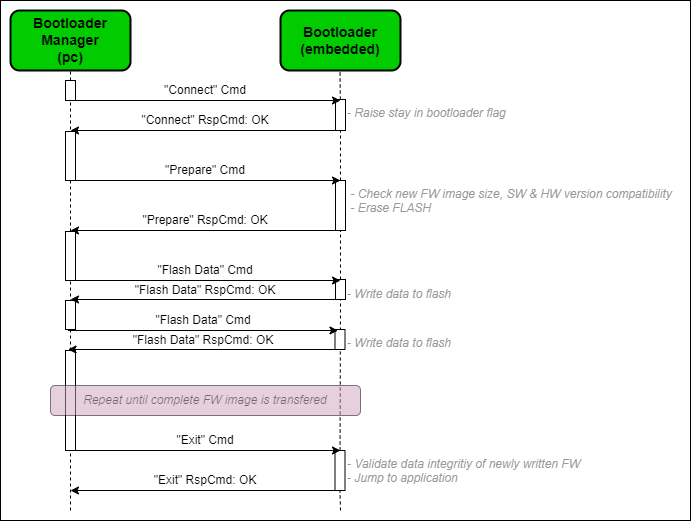

The diagram above was exported from draw.io. Its source (the exported page's mxGraphModel, read from the mxfile embedded in the PNG):
<mxGraphModel dx="2026" dy="1354" grid="1" gridSize="10" guides="1" tooltips="1" connect="1" arrows="1" fold="1" page="1" pageScale="1" pageWidth="827" pageHeight="1169" math="0" shadow="0">
  <root>
    <mxCell id="0" />
    <mxCell id="1" parent="0" />
    <mxCell id="2" value="" style="rounded=0;whiteSpace=wrap;html=1;" vertex="1" parent="1">
      <mxGeometry x="861" y="10" width="690" height="520" as="geometry" />
    </mxCell>
    <mxCell id="3" value="" style="endArrow=none;html=1;rounded=0;entryX=0.5;entryY=1;entryDx=0;entryDy=0;dashed=1;" edge="1" source="47" target="35" parent="1">
      <mxGeometry width="50" height="50" relative="1" as="geometry">
        <mxPoint x="931" y="620" as="sourcePoint" />
        <mxPoint x="931" y="80" as="targetPoint" />
      </mxGeometry>
    </mxCell>
    <mxCell id="4" value="Bootloader&lt;br&gt;Manager&lt;br&gt;(pc)" style="rounded=1;whiteSpace=wrap;html=1;fontStyle=1;strokeWidth=2;fillColor=#00CC00;fontSize=14;" vertex="1" parent="1">
      <mxGeometry x="871" y="20" width="120" height="60" as="geometry" />
    </mxCell>
    <mxCell id="5" value="Bootloader&lt;br&gt;(embedded)" style="rounded=1;whiteSpace=wrap;html=1;fontStyle=1;strokeWidth=2;fillColor=#00CC00;fontSize=14;" vertex="1" parent="1">
      <mxGeometry x="1141" y="20" width="120" height="60" as="geometry" />
    </mxCell>
    <mxCell id="6" value="" style="endArrow=none;html=1;rounded=0;entryX=0.5;entryY=1;entryDx=0;entryDy=0;dashed=1;" edge="1" source="36" target="4" parent="1">
      <mxGeometry width="50" height="50" relative="1" as="geometry">
        <mxPoint x="931" y="620" as="sourcePoint" />
        <mxPoint x="891" y="170" as="targetPoint" />
      </mxGeometry>
    </mxCell>
    <mxCell id="7" value="" style="endArrow=none;html=1;rounded=0;entryX=0.5;entryY=1;entryDx=0;entryDy=0;dashed=1;" edge="1" source="19" parent="1">
      <mxGeometry width="50" height="50" relative="1" as="geometry">
        <mxPoint x="1200.5" y="620" as="sourcePoint" />
        <mxPoint x="1200.5" y="80" as="targetPoint" />
      </mxGeometry>
    </mxCell>
    <mxCell id="8" value="&quot;Connect&quot; Cmd" style="text;html=1;strokeColor=none;fillColor=none;align=center;verticalAlign=middle;whiteSpace=wrap;rounded=0;" vertex="1" parent="1">
      <mxGeometry x="1001" y="90" width="130" height="19" as="geometry" />
    </mxCell>
    <mxCell id="9" value="" style="endArrow=none;html=1;rounded=0;startArrow=classic;startFill=1;endFill=0;" edge="1" parent="1">
      <mxGeometry width="50" height="50" relative="1" as="geometry">
        <mxPoint x="931" y="140" as="sourcePoint" />
        <mxPoint x="1201" y="140" as="targetPoint" />
      </mxGeometry>
    </mxCell>
    <mxCell id="10" value="&quot;Connect&quot; RspCmd: OK" style="text;html=1;strokeColor=none;fillColor=none;align=center;verticalAlign=middle;whiteSpace=wrap;rounded=0;" vertex="1" parent="1">
      <mxGeometry x="986" y="120" width="160" height="19" as="geometry" />
    </mxCell>
    <mxCell id="11" value="&quot;Prepare&quot; Cmd" style="text;html=1;strokeColor=none;fillColor=none;align=center;verticalAlign=middle;whiteSpace=wrap;rounded=0;" vertex="1" parent="1">
      <mxGeometry x="1001" y="170" width="130" height="19" as="geometry" />
    </mxCell>
    <mxCell id="12" value="" style="endArrow=none;html=1;rounded=0;startArrow=classic;startFill=1;endFill=0;" edge="1" parent="1">
      <mxGeometry width="50" height="50" relative="1" as="geometry">
        <mxPoint x="931" y="240" as="sourcePoint" />
        <mxPoint x="1201" y="240" as="targetPoint" />
      </mxGeometry>
    </mxCell>
    <mxCell id="13" value="&quot;Prepare&quot; RspCmd: OK" style="text;html=1;strokeColor=none;fillColor=none;align=center;verticalAlign=middle;whiteSpace=wrap;rounded=0;" vertex="1" parent="1">
      <mxGeometry x="986" y="220" width="160" height="19" as="geometry" />
    </mxCell>
    <mxCell id="14" value="" style="endArrow=none;html=1;rounded=0;entryX=0.5;entryY=1;entryDx=0;entryDy=0;dashed=1;" edge="1" source="24" target="15" parent="1">
      <mxGeometry width="50" height="50" relative="1" as="geometry">
        <mxPoint x="1200.5" y="620" as="sourcePoint" />
        <mxPoint x="1200.5" y="80" as="targetPoint" />
      </mxGeometry>
    </mxCell>
    <mxCell id="15" value="" style="rounded=0;whiteSpace=wrap;html=1;" vertex="1" parent="1">
      <mxGeometry x="1196" y="190" width="10" height="50" as="geometry" />
    </mxCell>
    <mxCell id="16" value="" style="endArrow=classic;html=1;rounded=0;" edge="1" parent="1">
      <mxGeometry width="50" height="50" relative="1" as="geometry">
        <mxPoint x="931" y="190" as="sourcePoint" />
        <mxPoint x="1201" y="190" as="targetPoint" />
      </mxGeometry>
    </mxCell>
    <mxCell id="17" value="&amp;nbsp;- Check new FW image size, SW &amp;amp; HW version compatibility&lt;br&gt;&amp;nbsp;- Erase FLASH" style="text;html=1;strokeColor=none;fillColor=none;align=left;verticalAlign=top;whiteSpace=wrap;rounded=0;fontStyle=2;fontColor=#999999;" vertex="1" parent="1">
      <mxGeometry x="1206" y="190" width="334" height="50" as="geometry" />
    </mxCell>
    <mxCell id="18" value="" style="endArrow=none;html=1;rounded=0;entryX=0.5;entryY=1;entryDx=0;entryDy=0;dashed=1;" edge="1" source="15" target="19" parent="1">
      <mxGeometry width="50" height="50" relative="1" as="geometry">
        <mxPoint x="1201" y="190" as="sourcePoint" />
        <mxPoint x="1200.5" y="80" as="targetPoint" />
      </mxGeometry>
    </mxCell>
    <mxCell id="19" value="" style="rounded=0;whiteSpace=wrap;html=1;" vertex="1" parent="1">
      <mxGeometry x="1196" y="109" width="10" height="31" as="geometry" />
    </mxCell>
    <mxCell id="20" value="" style="endArrow=classic;html=1;rounded=0;" edge="1" parent="1">
      <mxGeometry width="50" height="50" relative="1" as="geometry">
        <mxPoint x="931" y="110" as="sourcePoint" />
        <mxPoint x="1201" y="110" as="targetPoint" />
      </mxGeometry>
    </mxCell>
    <mxCell id="21" value="- Raise stay in bootloader flag" style="text;html=1;strokeColor=none;fillColor=none;align=left;verticalAlign=top;whiteSpace=wrap;rounded=0;fontStyle=2;fontColor=#999999;" vertex="1" parent="1">
      <mxGeometry x="1206" y="109" width="334" height="31" as="geometry" />
    </mxCell>
    <mxCell id="22" value="&quot;Flash Data&quot; Cmd" style="text;html=1;strokeColor=none;fillColor=none;align=center;verticalAlign=middle;whiteSpace=wrap;rounded=0;" vertex="1" parent="1">
      <mxGeometry x="1001" y="270" width="130" height="19" as="geometry" />
    </mxCell>
    <mxCell id="23" value="" style="endArrow=none;html=1;rounded=0;entryX=0.5;entryY=1;entryDx=0;entryDy=0;dashed=1;" edge="1" source="43" target="24" parent="1">
      <mxGeometry width="50" height="50" relative="1" as="geometry">
        <mxPoint x="1200.5" y="620" as="sourcePoint" />
        <mxPoint x="1201" y="240" as="targetPoint" />
      </mxGeometry>
    </mxCell>
    <mxCell id="24" value="" style="rounded=0;whiteSpace=wrap;html=1;" vertex="1" parent="1">
      <mxGeometry x="1196" y="289" width="10" height="20" as="geometry" />
    </mxCell>
    <mxCell id="25" value="" style="endArrow=classic;html=1;rounded=0;" edge="1" parent="1">
      <mxGeometry width="50" height="50" relative="1" as="geometry">
        <mxPoint x="931" y="290" as="sourcePoint" />
        <mxPoint x="1201" y="290" as="targetPoint" />
      </mxGeometry>
    </mxCell>
    <mxCell id="26" value="&quot;Flash Data&quot; RspCmd: OK" style="text;html=1;strokeColor=none;fillColor=none;align=center;verticalAlign=middle;whiteSpace=wrap;rounded=0;" vertex="1" parent="1">
      <mxGeometry x="986" y="290" width="160" height="19" as="geometry" />
    </mxCell>
    <mxCell id="27" value="&quot;Flash Data&quot; Cmd" style="text;html=1;strokeColor=none;fillColor=none;align=center;verticalAlign=middle;whiteSpace=wrap;rounded=0;" vertex="1" parent="1">
      <mxGeometry x="998.5" y="320" width="130" height="19" as="geometry" />
    </mxCell>
    <mxCell id="28" value="" style="rounded=0;whiteSpace=wrap;html=1;" vertex="1" parent="1">
      <mxGeometry x="1195.5" y="339" width="10" height="20" as="geometry" />
    </mxCell>
    <mxCell id="29" value="" style="endArrow=classic;html=1;rounded=0;" edge="1" parent="1">
      <mxGeometry width="50" height="50" relative="1" as="geometry">
        <mxPoint x="928.5" y="340" as="sourcePoint" />
        <mxPoint x="1198.5" y="340" as="targetPoint" />
      </mxGeometry>
    </mxCell>
    <mxCell id="30" value="&quot;Flash Data&quot; RspCmd: OK" style="text;html=1;strokeColor=none;fillColor=none;align=center;verticalAlign=middle;whiteSpace=wrap;rounded=0;" vertex="1" parent="1">
      <mxGeometry x="983.5" y="340" width="160" height="19" as="geometry" />
    </mxCell>
    <mxCell id="31" value="- Write data to flash" style="text;html=1;strokeColor=none;fillColor=none;align=left;verticalAlign=top;whiteSpace=wrap;rounded=0;fontStyle=2;fontColor=#999999;" vertex="1" parent="1">
      <mxGeometry x="1206" y="290" width="334" height="20" as="geometry" />
    </mxCell>
    <mxCell id="32" value="- Write data to flash" style="text;html=1;strokeColor=none;fillColor=none;align=left;verticalAlign=top;whiteSpace=wrap;rounded=0;fontStyle=2;fontColor=#999999;" vertex="1" parent="1">
      <mxGeometry x="1206" y="339" width="304" height="20" as="geometry" />
    </mxCell>
    <mxCell id="33" value="" style="rounded=0;whiteSpace=wrap;html=1;" vertex="1" parent="1">
      <mxGeometry x="926" y="310" width="10" height="29" as="geometry" />
    </mxCell>
    <mxCell id="34" value="" style="endArrow=none;html=1;rounded=0;startArrow=classic;startFill=1;endFill=0;" edge="1" parent="1">
      <mxGeometry width="50" height="50" relative="1" as="geometry">
        <mxPoint x="931" y="309" as="sourcePoint" />
        <mxPoint x="1201" y="309" as="targetPoint" />
      </mxGeometry>
    </mxCell>
    <mxCell id="35" value="" style="rounded=0;whiteSpace=wrap;html=1;" vertex="1" parent="1">
      <mxGeometry x="926" y="241" width="10" height="49" as="geometry" />
    </mxCell>
    <mxCell id="36" value="" style="rounded=0;whiteSpace=wrap;html=1;" vertex="1" parent="1">
      <mxGeometry x="926" y="90" width="10" height="20" as="geometry" />
    </mxCell>
    <mxCell id="37" value="" style="endArrow=none;html=1;rounded=0;entryX=0.5;entryY=1;entryDx=0;entryDy=0;dashed=1;" edge="1" source="35" target="36" parent="1">
      <mxGeometry width="50" height="50" relative="1" as="geometry">
        <mxPoint x="931" y="241" as="sourcePoint" />
        <mxPoint x="931" y="80" as="targetPoint" />
      </mxGeometry>
    </mxCell>
    <mxCell id="38" value="" style="rounded=0;whiteSpace=wrap;html=1;" vertex="1" parent="1">
      <mxGeometry x="926" y="141" width="10" height="49" as="geometry" />
    </mxCell>
    <mxCell id="39" value="" style="endArrow=none;html=1;rounded=0;startArrow=classic;startFill=1;endFill=0;" edge="1" parent="1">
      <mxGeometry width="50" height="50" relative="1" as="geometry">
        <mxPoint x="931" y="500" as="sourcePoint" />
        <mxPoint x="1201" y="500" as="targetPoint" />
      </mxGeometry>
    </mxCell>
    <mxCell id="40" value="&quot;Exit&quot; RspCmd: OK" style="text;html=1;strokeColor=none;fillColor=none;align=center;verticalAlign=middle;whiteSpace=wrap;rounded=0;" vertex="1" parent="1">
      <mxGeometry x="986" y="480" width="160" height="19" as="geometry" />
    </mxCell>
    <mxCell id="41" value="&quot;Exit&quot; Cmd" style="text;html=1;strokeColor=none;fillColor=none;align=center;verticalAlign=middle;whiteSpace=wrap;rounded=0;" vertex="1" parent="1">
      <mxGeometry x="1001" y="440" width="130" height="19" as="geometry" />
    </mxCell>
    <mxCell id="42" value="" style="endArrow=none;html=1;rounded=0;entryX=0.5;entryY=1;entryDx=0;entryDy=0;dashed=1;" edge="1" target="43" parent="1">
      <mxGeometry width="50" height="50" relative="1" as="geometry">
        <mxPoint x="1201" y="520" as="sourcePoint" />
        <mxPoint x="1201" y="309" as="targetPoint" />
      </mxGeometry>
    </mxCell>
    <mxCell id="43" value="" style="rounded=0;whiteSpace=wrap;html=1;" vertex="1" parent="1">
      <mxGeometry x="1195.5" y="460" width="10" height="40" as="geometry" />
    </mxCell>
    <mxCell id="44" value="" style="endArrow=classic;html=1;rounded=0;" edge="1" parent="1">
      <mxGeometry width="50" height="50" relative="1" as="geometry">
        <mxPoint x="931" y="460" as="sourcePoint" />
        <mxPoint x="1201" y="460" as="targetPoint" />
      </mxGeometry>
    </mxCell>
    <mxCell id="45" value="- Validate data integritiy of newly written FW&lt;br&gt;- Jump to application" style="text;html=1;strokeColor=none;fillColor=none;align=left;verticalAlign=top;whiteSpace=wrap;rounded=0;fontStyle=2;fontColor=#999999;" vertex="1" parent="1">
      <mxGeometry x="1205.5" y="460" width="314.5" height="40" as="geometry" />
    </mxCell>
    <mxCell id="46" value="" style="endArrow=none;html=1;rounded=0;entryX=0.5;entryY=1;entryDx=0;entryDy=0;dashed=1;" edge="1" target="47" parent="1">
      <mxGeometry width="50" height="50" relative="1" as="geometry">
        <mxPoint x="931" y="520" as="sourcePoint" />
        <mxPoint x="931" y="290" as="targetPoint" />
      </mxGeometry>
    </mxCell>
    <mxCell id="47" value="" style="rounded=0;whiteSpace=wrap;html=1;" vertex="1" parent="1">
      <mxGeometry x="926" y="360" width="10" height="100" as="geometry" />
    </mxCell>
    <mxCell id="48" value="Repeat until complete FW image is transfered" style="rounded=1;whiteSpace=wrap;html=1;fontStyle=2;fillColor=#CDA2BE;opacity=50;textOpacity=50;" vertex="1" parent="1">
      <mxGeometry x="911" y="395" width="310" height="30" as="geometry" />
    </mxCell>
    <mxCell id="49" value="" style="endArrow=none;html=1;rounded=0;startArrow=classic;startFill=1;endFill=0;" edge="1" parent="1">
      <mxGeometry width="50" height="50" relative="1" as="geometry">
        <mxPoint x="928.5" y="359" as="sourcePoint" />
        <mxPoint x="1198.5" y="359" as="targetPoint" />
      </mxGeometry>
    </mxCell>
  </root>
</mxGraphModel>